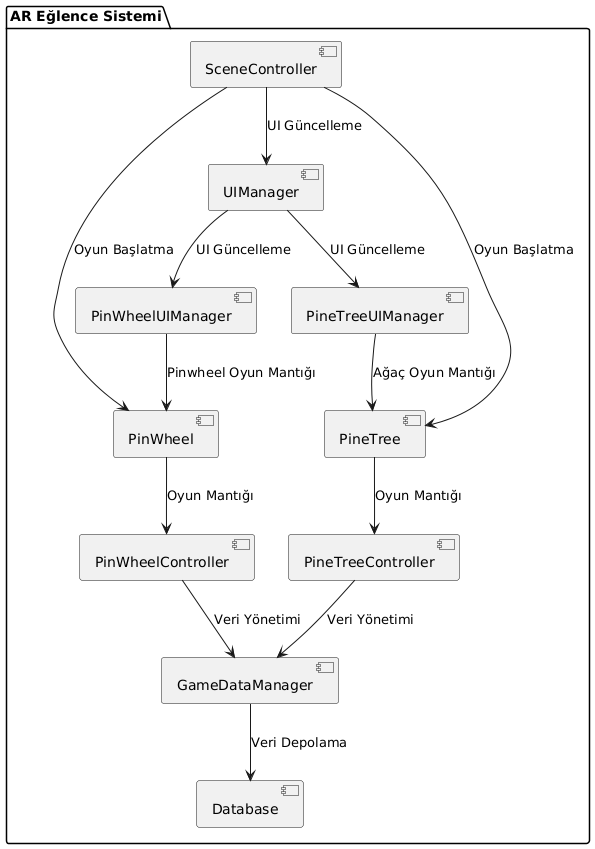

The diagram above was rendered by PlantUML. Its source (embedded in the PNG):
@startuml
package "AR Eğlence Sistemi" {
    [UIManager] --> [PinWheelUIManager] : "UI Güncelleme"
    [UIManager] --> [PineTreeUIManager] : "UI Güncelleme"
    [PinWheelUIManager] --> [PinWheel] : "Pinwheel Oyun Mantığı"
    [PineTreeUIManager] --> [PineTree] : "Ağaç Oyun Mantığı"
    [PinWheel] --> [PinWheelController] : "Oyun Mantığı"
    [PineTree] --> [PineTreeController] : "Oyun Mantığı"
    [PinWheelController] --> [GameDataManager] : "Veri Yönetimi"
    [PineTreeController] --> [GameDataManager] : "Veri Yönetimi"
    [GameDataManager] --> [Database] : "Veri Depolama"
    [SceneController] --> [PinWheel] : "Oyun Başlatma"
    [SceneController] --> [PineTree] : "Oyun Başlatma"
    [SceneController] --> [UIManager] : "UI Güncelleme"
}
@enduml